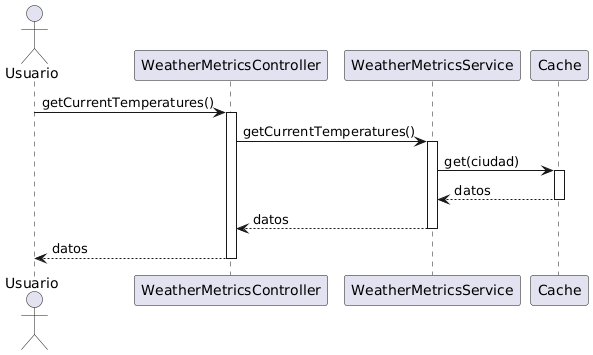

The diagram above was rendered by PlantUML. Its source (embedded in the PNG):
@startuml
actor Usuario

participant WeatherMetricsController
participant WeatherMetricsService
participant Cache

Usuario -> WeatherMetricsController : getCurrentTemperatures()
activate WeatherMetricsController

WeatherMetricsController -> WeatherMetricsService : getCurrentTemperatures()
activate WeatherMetricsService

WeatherMetricsService -> Cache : get(ciudad)
activate Cache
Cache --> WeatherMetricsService : datos
deactivate Cache

WeatherMetricsService --> WeatherMetricsController : datos
deactivate WeatherMetricsService

WeatherMetricsController --> Usuario : datos
deactivate WeatherMetricsController
@enduml